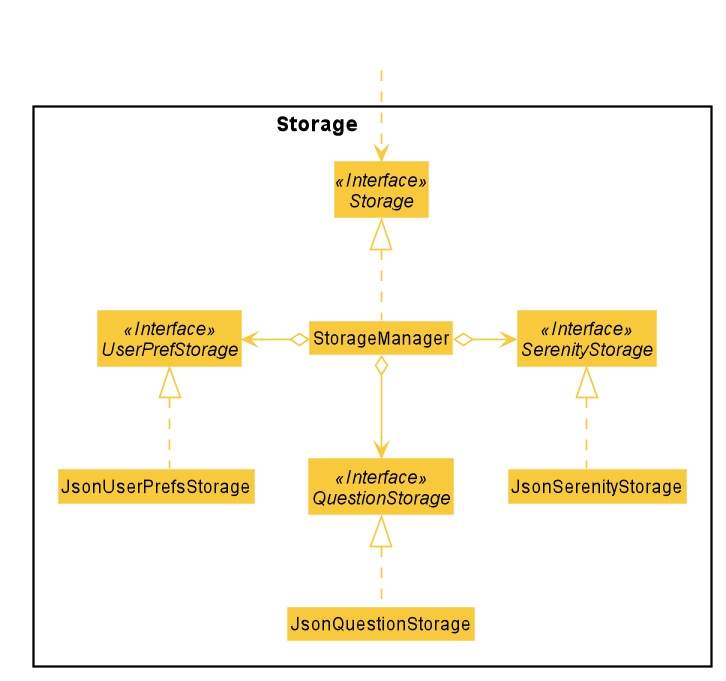

The diagram above was rendered by PlantUML. Its source (embedded in the PNG):
@startuml
skinparam linetype ortho











skinparam BackgroundColor #FFFFFFF

skinparam Shadowing false

skinparam Class {
    FontColor #black
    BorderThickness 1
    BorderColor #FFFFFF
    StereotypeFontColor #black
    FontName Arial
}

skinparam Actor {
    FontColor #black
    BorderColor #black
    Color #black
    FontName Arial
}

skinparam Sequence {
    FontColor #black
    MessageAlign center
    BoxFontSize 15
    BoxPadding 0
    BoxFontColor #black
    FontName Arial
}

skinparam Participant {
    FontColor #black
    FontColor #black
    Padding 20
}

skinparam MinClassWidth 50
skinparam ParticipantPadding 10
skinparam Shadowing false
skinparam DefaultTextAlignment center
skinparam packageStyle Rectangle

hide footbox
hide members
hide circle

hide member

skinparam {
arrowThickness 1.1
arrowColor #F9C93C
classBackgroundColor #F9C93C
classBackgroundColor<<HiddenOutside>> #FFFFFF
classBorderColor<<HiddenOutside>> #FFFFFF
classFontColor<<HiddenOutside>> #FFFFFF
classStereotypeFontColor<<HiddenOutside>> #FFFFFF
}

Class hideOutside <<HiddenOutside>>

Package "Storage\t\t\t" <<Rectangle>>  {
Class StorageManager
Interface Storage <<Interface>>
Interface SerenityStorage <<Interface>>
Interface UserPrefStorage <<Interface>>
Interface QuestionStorage <<Interface>>
Class JsonUserPrefsStorage
Class JsonSerenityStorage
Class JsonQuestionStorage
}

hideOutside  ..> Storage
StorageManager .u.|> Storage
StorageManager o-r-> SerenityStorage
StorageManager o-l-> UserPrefStorage
StorageManager o-d-> QuestionStorage
JsonUserPrefsStorage .u.|> UserPrefStorage
JsonSerenityStorage .u.|> SerenityStorage
JsonQuestionStorage .u.|> QuestionStorage
@enduml